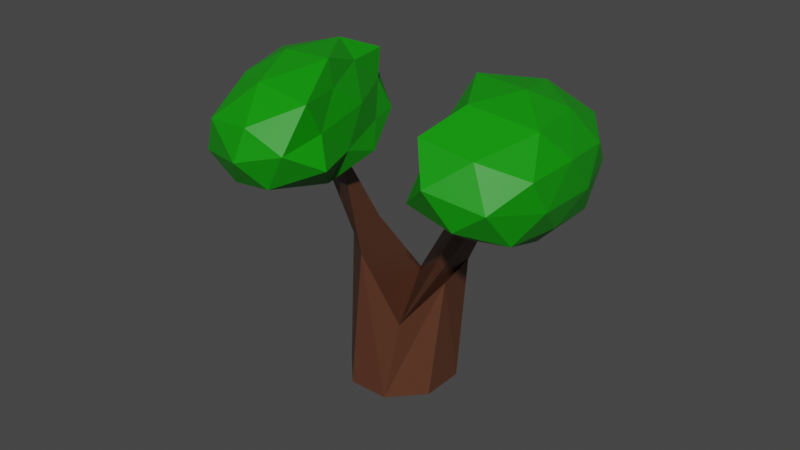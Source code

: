 # Source: Tile_Tree_1.blend  (saved by Blender 3.5.10; exported with 4.5.12 LTS)
import bpy
from mathutils import Matrix  # noqa: F401  (used for matrix-valued properties, if any)

bpy.ops.wm.read_factory_settings(use_empty=True)
scene = bpy.context.scene
scene.name = 'Scene'

# ---- collections
col_collection = bpy.data.collections.new('Collection'); scene.collection.children.link(col_collection)

# ---- materials (node trees are filled in below, after node groups)
mat_material_003 = bpy.data.materials.new('Material.003')
mat_material_003.use_transparent_shadow = False
mat_material_001 = bpy.data.materials.new('Material.001')
mat_material_001.use_transparent_shadow = False

# ---- material node trees
mat_material_003.use_nodes = True; mat_material_003.node_tree.nodes.clear()
_N = mat_material_003.node_tree.nodes; _L = mat_material_003.node_tree.links
n0 = _N.new('ShaderNodeBsdfPrincipled'); n0.name = 'Principled BSDF'; n0.location = (10, 300)
n0.distribution = 'GGX'
n0.subsurface_method = 'RANDOM_WALK_SKIN'
n0.inputs[0].default_value = (0.003556, 0.3111, 0.0, 1.0)
n0.inputs[3].default_value = 1.45
n0.inputs[27].default_value = (0.0, 0.0, 0.0, 1.0)
n0.inputs[28].default_value = 1.0
n1 = _N.new('ShaderNodeOutputMaterial'); n1.name = 'Material Output'; n1.location = (300, 300)
_L.new(n0.outputs[0], n1.inputs[0])
n1.is_active_output = True
mat_material_001.use_nodes = True; mat_material_001.node_tree.nodes.clear()
_N = mat_material_001.node_tree.nodes; _L = mat_material_001.node_tree.links
n0 = _N.new('ShaderNodeBsdfPrincipled'); n0.name = 'Principled BSDF'; n0.location = (10, 300)
n0.distribution = 'GGX'
n0.subsurface_method = 'RANDOM_WALK_SKIN'
n0.inputs[0].default_value = (0.1022, 0.03657, 0.01799, 1.0)
n0.inputs[3].default_value = 1.45
n0.inputs[27].default_value = (0.0, 0.0, 0.0, 1.0)
n0.inputs[28].default_value = 1.0
n1 = _N.new('ShaderNodeOutputMaterial'); n1.name = 'Material Output'; n1.location = (300, 300)
_L.new(n0.outputs[0], n1.inputs[0])
n1.is_active_output = True

# ---- world
world_world = bpy.data.worlds.new('World'); scene.world = world_world
world_world.use_nodes = True; world_world.node_tree.nodes.clear()
_N = world_world.node_tree.nodes; _L = world_world.node_tree.links
n0 = _N.new('ShaderNodeOutputWorld'); n0.name = 'World Output'; n0.location = (300, 300)
n1 = _N.new('ShaderNodeBackground'); n1.name = 'Background'; n1.location = (10, 300)
n1.inputs[0].default_value = (0.05088, 0.05088, 0.05088, 1.0)
_L.new(n1.outputs[0], n0.inputs[0])
n0.is_active_output = True
world_world.color = (0.05088, 0.05088, 0.05088)
world_world.use_sun_shadow = False
world_world.sun_shadow_jitter_overblur = 0.0

# ---- meshes
me_icosphere_004 = bpy.data.meshes.new('Icosphere.004')
me_icosphere_004.from_pydata([(-0.005522, 0.0, -0.8874), (0.7236, -0.3911, -0.4472), (-0.2764, -0.6296, -0.4472), (-0.8944, 0.0, -0.4472), (-0.315, 0.5107, -0.4543), (0.7236, 0.5257, -0.4472), (0.2764, -0.6559, 0.4472), (-0.7236, -0.4522, 0.4472), (-0.7236, 0.5257, 0.4472), (0.2377, 0.5107, 0.4401), (0.8944, 0.0, 0.4472), (0.0, 0.0, 1.0), (-0.1625, -0.5, -0.8507), (0.4253, -0.309, -0.8507), (0.2629, -0.7216, -0.5257), (0.8506, 0.0, -0.5257), (0.4253, 0.309, -0.8507), (-0.5257, 0.0, -0.8507), (-0.6882, -0.4265, -0.5257), (-0.1625, 0.5, -0.8507), (-0.6882, 0.5, -0.5257), (0.2242, 0.4691, -0.5328), (0.9511, -0.1744, 0.0), (0.9511, 0.309, 0.0), (0.0, -0.7318, 0.0), (0.5878, -0.6744, 0.0), (-0.9511, -0.2355, 0.0), (-0.5878, -0.588, 0.0), (-0.6264, 0.4691, -0.007095), (-0.9511, 0.309, 0.0), (0.5491, 0.4691, -0.007095), (-0.0485, 0.5734, -0.008905), (0.6882, -0.4528, 0.5257), (-0.2629, -0.588, 0.5257), (-0.8506, 0.0, 0.5257), (-0.3015, 0.4691, 0.5186), (0.6882, 0.5, 0.5257), (0.1625, -0.3525, 0.8507), (0.5257, 0.0, 0.8507), (-0.4253, -0.309, 0.8507), (-0.4253, 0.309, 0.8507), (0.1625, 0.5, 0.8507)], [], [(0, 13, 12), (1, 13, 15), (0, 12, 17), (0, 17, 19), (0, 19, 16), (1, 15, 22), (2, 14, 24), (3, 18, 26), (4, 20, 28), (5, 21, 30), (1, 22, 25), (2, 24, 27), (3, 26, 29), (4, 28, 31), (5, 30, 23), (6, 32, 37), (7, 33, 39), (8, 34, 40), (9, 35, 41), (10, 36, 38), (38, 41, 11), (38, 36, 41), (36, 9, 41), (41, 40, 11), (41, 35, 40), (35, 8, 40), (40, 39, 11), (40, 34, 39), (34, 7, 39), (39, 37, 11), (39, 33, 37), (33, 6, 37), (37, 38, 11), (37, 32, 38), (32, 10, 38), (23, 36, 10), (23, 30, 36), (30, 9, 36), (31, 35, 9), (31, 28, 35), (28, 8, 35), (29, 34, 8), (29, 26, 34), (26, 7, 34), (27, 33, 7), (27, 24, 33), (24, 6, 33), (25, 32, 6), (25, 22, 32), (22, 10, 32), (30, 31, 9), (30, 21, 31), (21, 4, 31), (28, 29, 8), (28, 20, 29), (20, 3, 29), (26, 27, 7), (26, 18, 27), (18, 2, 27), (24, 25, 6), (24, 14, 25), (14, 1, 25), (22, 23, 10), (22, 15, 23), (15, 5, 23), (16, 21, 5), (16, 19, 21), (19, 4, 21), (19, 20, 4), (19, 17, 20), (17, 3, 20), (17, 18, 3), (17, 12, 18), (12, 2, 18), (15, 16, 5), (15, 13, 16), (13, 0, 16), (12, 14, 2), (12, 13, 14), (13, 1, 14)])
_uv = me_icosphere_004.uv_layers.new(name='UVMap')
_uv.uv.foreach_set('vector', [0.9248, 0.816, 0.9248, 0.816, 0.9248, 0.816, 0.9248, 0.816, 0.9248, 0.816, 0.9248, 0.816, 0.9248, 0.816, 0.9248, 0.816, 0.9248, 0.816, 0.9248, 0.816, 0.9248, 0.816, 0.9248, 0.816, 0.9248, 0.816, 0.9248, 0.816, 0.9248, 0.816, 0.9248, 0.816, 0.9248, 0.816, 0.9248, 0.816, 0.9248, 0.816, 0.9248, 0.816, 0.9248, 0.816, 0.9248, 0.816, 0.9248, 0.816, 0.9248, 0.816, 0.9248, 0.816, 0.9248, 0.816, 0.9248, 0.816, 0.9248, 0.816, 0.9248, 0.816, 0.9248, 0.816, 0.9248, 0.816, 0.9248, 0.816, 0.9248, 0.816, 0.9248, 0.816, 0.9248, 0.816, 0.9248, 0.816, 0.9248, 0.816, 0.9248, 0.816, 0.9248, 0.816, 0.9248, 0.816, 0.9248, 0.816, 0.9248, 0.816, 0.9248, 0.816, 0.9248, 0.816, 0.9248, 0.816, 0.9248, 0.816, 0.9248, 0.816, 0.9248, 0.816, 0.9248, 0.816, 0.9248, 0.816, 0.9248, 0.816, 0.9248, 0.816, 0.9248, 0.816, 0.9248, 0.816, 0.9248, 0.816, 0.9248, 0.816, 0.9248, 0.816, 0.9248, 0.816, 0.9248, 0.816, 0.9248, 0.816, 0.9248, 0.816, 0.9248, 0.816, 0.9248, 0.816, 0.9248, 0.816, 0.9248, 0.816, 0.9248, 0.816, 0.9248, 0.816, 0.9248, 0.816, 0.9248, 0.816, 0.9248, 0.816, 0.9248, 0.816, 0.9248, 0.816, 0.9248, 0.816, 0.9248, 0.816, 0.9248, 0.816, 0.9248, 0.816, 0.9248, 0.816, 0.9248, 0.816, 0.9248, 0.816, 0.9248, 0.816, 0.9248, 0.816, 0.9248, 0.816, 0.9248, 0.816, 0.9248, 0.816, 0.9248, 0.816, 0.9248, 0.816, 0.9248, 0.816, 0.9248, 0.816, 0.9248, 0.816, 0.9248, 0.816, 0.9248, 0.816, 0.9248, 0.816, 0.9248, 0.816, 0.9248, 0.816, 0.9248, 0.816, 0.9248, 0.816, 0.9248, 0.816, 0.9248, 0.816, 0.9248, 0.816, 0.9248, 0.816, 0.9248, 0.816, 0.9248, 0.816, 0.9248, 0.816, 0.9248, 0.816, 0.9248, 0.816, 0.9248, 0.816, 0.9248, 0.816, 0.9248, 0.816, 0.9248, 0.816, 0.9248, 0.816, 0.9248, 0.816, 0.9248, 0.816, 0.9248, 0.816, 0.9248, 0.816, 0.9248, 0.816, 0.9248, 0.816, 0.9248, 0.816, 0.9248, 0.816, 0.9248, 0.816, 0.9248, 0.816, 0.9248, 0.816, 0.9248, 0.816, 0.9248, 0.816, 0.9248, 0.816, 0.9248, 0.816, 0.9248, 0.816, 0.9248, 0.816, 0.9248, 0.816, 0.9248, 0.816, 0.9248, 0.816, 0.9248, 0.816, 0.9248, 0.816, 0.9248, 0.816, 0.9248, 0.816, 0.9248, 0.816, 0.9248, 0.816, 0.9248, 0.816, 0.9248, 0.816, 0.9248, 0.816, 0.9248, 0.816, 0.9248, 0.816, 0.9248, 0.816, 0.9248, 0.816, 0.9248, 0.816, 0.9248, 0.816, 0.9248, 0.816, 0.9248, 0.816, 0.9248, 0.816, 0.9248, 0.816, 0.9248, 0.816, 0.9248, 0.816, 0.9248, 0.816, 0.9248, 0.816, 0.9248, 0.816, 0.9248, 0.816, 0.9248, 0.816, 0.9248, 0.816, 0.9248, 0.816, 0.9248, 0.816, 0.9248, 0.816, 0.9248, 0.816, 0.9248, 0.816, 0.9248, 0.816, 0.9248, 0.816, 0.9248, 0.816, 0.9248, 0.816, 0.9248, 0.816, 0.9248, 0.816, 0.9248, 0.816, 0.9248, 0.816, 0.9248, 0.816, 0.9248, 0.816, 0.9248, 0.816, 0.9248, 0.816, 0.9248, 0.816, 0.9248, 0.816, 0.9248, 0.816, 0.9248, 0.816, 0.9248, 0.816, 0.9248, 0.816, 0.9248, 0.816, 0.9248, 0.816, 0.9248, 0.816, 0.9248, 0.816, 0.9248, 0.816, 0.9248, 0.816, 0.9248, 0.816, 0.9248, 0.816, 0.9248, 0.816, 0.9248, 0.816, 0.9248, 0.816, 0.9248, 0.816, 0.9248, 0.816, 0.9248, 0.816, 0.9248, 0.816, 0.9248, 0.816, 0.9248, 0.816, 0.9248, 0.816, 0.9248, 0.816, 0.9248, 0.816, 0.9248, 0.816, 0.9248, 0.816, 0.9248, 0.816, 0.9248, 0.816, 0.9248, 0.816, 0.9248, 0.816, 0.9248, 0.816, 0.9248, 0.816, 0.9248, 0.816, 0.9248, 0.816, 0.9248, 0.816, 0.9248, 0.816, 0.9248, 0.816, 0.9248, 0.816, 0.9248, 0.816, 0.9248, 0.816, 0.9248, 0.816, 0.9248, 0.816, 0.9248, 0.816, 0.9248, 0.816, 0.9248, 0.816, 0.9248, 0.816, 0.9248, 0.816, 0.9248, 0.816, 0.9248, 0.816, 0.9248, 0.816, 0.9248, 0.816, 0.9248, 0.816, 0.9248, 0.816, 0.9248, 0.816, 0.9248, 0.816, 0.9248, 0.816, 0.9248, 0.816, 0.9248, 0.816, 0.9248, 0.816, 0.9248, 0.816, 0.9248, 0.816, 0.9248, 0.816, 0.9248, 0.816, 0.9248, 0.816])
me_icosphere_004.materials.append(mat_material_003)
me_icosphere_004.update()
me_icosphere_001 = bpy.data.meshes.new('Icosphere.001')
me_icosphere_001.from_pydata([(-0.005522, 0.0, -0.8874), (0.7236, -0.3911, -0.4472), (-0.2764, -0.6296, -0.4472), (-0.8944, 0.0, -0.4472), (-0.315, 0.5107, -0.4543), (0.7236, 0.5257, -0.4472), (0.2764, -0.6559, 0.4472), (-0.7236, -0.4522, 0.4472), (-0.7236, 0.5257, 0.4472), (0.2377, 0.5107, 0.4401), (0.8944, 0.0, 0.4472), (0.0, 0.0, 1.0), (-0.1625, -0.5, -0.8507), (0.4253, -0.309, -0.8507), (0.2629, -0.7216, -0.5257), (0.8506, 0.0, -0.5257), (0.4253, 0.309, -0.8507), (-0.5257, 0.0, -0.8507), (-0.6882, -0.4265, -0.5257), (-0.1625, 0.5, -0.8507), (-0.6882, 0.5, -0.5257), (0.2242, 0.4691, -0.5328), (0.9511, -0.1744, 0.0), (0.9511, 0.309, 0.0), (0.0, -0.7318, 0.0), (0.5878, -0.6744, 0.0), (-0.9511, -0.2355, 0.0), (-0.5878, -0.588, 0.0), (-0.6264, 0.4691, -0.007095), (-0.9511, 0.309, 0.0), (0.5491, 0.4691, -0.007095), (-0.0485, 0.5734, -0.008905), (0.6882, -0.4528, 0.5257), (-0.2629, -0.588, 0.5257), (-0.8506, 0.0, 0.5257), (-0.3015, 0.4691, 0.5186), (0.6882, 0.5, 0.5257), (0.1625, -0.3525, 0.8507), (0.5257, 0.0, 0.8507), (-0.4253, -0.309, 0.8507), (-0.4253, 0.309, 0.8507), (0.1625, 0.5, 0.8507)], [], [(0, 13, 12), (1, 13, 15), (0, 12, 17), (0, 17, 19), (0, 19, 16), (1, 15, 22), (2, 14, 24), (3, 18, 26), (4, 20, 28), (5, 21, 30), (1, 22, 25), (2, 24, 27), (3, 26, 29), (4, 28, 31), (5, 30, 23), (6, 32, 37), (7, 33, 39), (8, 34, 40), (9, 35, 41), (10, 36, 38), (38, 41, 11), (38, 36, 41), (36, 9, 41), (41, 40, 11), (41, 35, 40), (35, 8, 40), (40, 39, 11), (40, 34, 39), (34, 7, 39), (39, 37, 11), (39, 33, 37), (33, 6, 37), (37, 38, 11), (37, 32, 38), (32, 10, 38), (23, 36, 10), (23, 30, 36), (30, 9, 36), (31, 35, 9), (31, 28, 35), (28, 8, 35), (29, 34, 8), (29, 26, 34), (26, 7, 34), (27, 33, 7), (27, 24, 33), (24, 6, 33), (25, 32, 6), (25, 22, 32), (22, 10, 32), (30, 31, 9), (30, 21, 31), (21, 4, 31), (28, 29, 8), (28, 20, 29), (20, 3, 29), (26, 27, 7), (26, 18, 27), (18, 2, 27), (24, 25, 6), (24, 14, 25), (14, 1, 25), (22, 23, 10), (22, 15, 23), (15, 5, 23), (16, 21, 5), (16, 19, 21), (19, 4, 21), (19, 20, 4), (19, 17, 20), (17, 3, 20), (17, 18, 3), (17, 12, 18), (12, 2, 18), (15, 16, 5), (15, 13, 16), (13, 0, 16), (12, 14, 2), (12, 13, 14), (13, 1, 14)])
_uv = me_icosphere_001.uv_layers.new(name='UVMap')
_uv.uv.foreach_set('vector', [0.9248, 0.816, 0.9248, 0.816, 0.9248, 0.816, 0.9248, 0.816, 0.9248, 0.816, 0.9248, 0.816, 0.9248, 0.816, 0.9248, 0.816, 0.9248, 0.816, 0.9248, 0.816, 0.9248, 0.816, 0.9248, 0.816, 0.9248, 0.816, 0.9248, 0.816, 0.9248, 0.816, 0.9248, 0.816, 0.9248, 0.816, 0.9248, 0.816, 0.9248, 0.816, 0.9248, 0.816, 0.9248, 0.816, 0.9248, 0.816, 0.9248, 0.816, 0.9248, 0.816, 0.9248, 0.816, 0.9248, 0.816, 0.9248, 0.816, 0.9248, 0.816, 0.9248, 0.816, 0.9248, 0.816, 0.9248, 0.816, 0.9248, 0.816, 0.9248, 0.816, 0.9248, 0.816, 0.9248, 0.816, 0.9248, 0.816, 0.9248, 0.816, 0.9248, 0.816, 0.9248, 0.816, 0.9248, 0.816, 0.9248, 0.816, 0.9248, 0.816, 0.9248, 0.816, 0.9248, 0.816, 0.9248, 0.816, 0.9248, 0.816, 0.9248, 0.816, 0.9248, 0.816, 0.9248, 0.816, 0.9248, 0.816, 0.9248, 0.816, 0.9248, 0.816, 0.9248, 0.816, 0.9248, 0.816, 0.9248, 0.816, 0.9248, 0.816, 0.9248, 0.816, 0.9248, 0.816, 0.9248, 0.816, 0.9248, 0.816, 0.9248, 0.816, 0.9248, 0.816, 0.9248, 0.816, 0.9248, 0.816, 0.9248, 0.816, 0.9248, 0.816, 0.9248, 0.816, 0.9248, 0.816, 0.9248, 0.816, 0.9248, 0.816, 0.9248, 0.816, 0.9248, 0.816, 0.9248, 0.816, 0.9248, 0.816, 0.9248, 0.816, 0.9248, 0.816, 0.9248, 0.816, 0.9248, 0.816, 0.9248, 0.816, 0.9248, 0.816, 0.9248, 0.816, 0.9248, 0.816, 0.9248, 0.816, 0.9248, 0.816, 0.9248, 0.816, 0.9248, 0.816, 0.9248, 0.816, 0.9248, 0.816, 0.9248, 0.816, 0.9248, 0.816, 0.9248, 0.816, 0.9248, 0.816, 0.9248, 0.816, 0.9248, 0.816, 0.9248, 0.816, 0.9248, 0.816, 0.9248, 0.816, 0.9248, 0.816, 0.9248, 0.816, 0.9248, 0.816, 0.9248, 0.816, 0.9248, 0.816, 0.9248, 0.816, 0.9248, 0.816, 0.9248, 0.816, 0.9248, 0.816, 0.9248, 0.816, 0.9248, 0.816, 0.9248, 0.816, 0.9248, 0.816, 0.9248, 0.816, 0.9248, 0.816, 0.9248, 0.816, 0.9248, 0.816, 0.9248, 0.816, 0.9248, 0.816, 0.9248, 0.816, 0.9248, 0.816, 0.9248, 0.816, 0.9248, 0.816, 0.9248, 0.816, 0.9248, 0.816, 0.9248, 0.816, 0.9248, 0.816, 0.9248, 0.816, 0.9248, 0.816, 0.9248, 0.816, 0.9248, 0.816, 0.9248, 0.816, 0.9248, 0.816, 0.9248, 0.816, 0.9248, 0.816, 0.9248, 0.816, 0.9248, 0.816, 0.9248, 0.816, 0.9248, 0.816, 0.9248, 0.816, 0.9248, 0.816, 0.9248, 0.816, 0.9248, 0.816, 0.9248, 0.816, 0.9248, 0.816, 0.9248, 0.816, 0.9248, 0.816, 0.9248, 0.816, 0.9248, 0.816, 0.9248, 0.816, 0.9248, 0.816, 0.9248, 0.816, 0.9248, 0.816, 0.9248, 0.816, 0.9248, 0.816, 0.9248, 0.816, 0.9248, 0.816, 0.9248, 0.816, 0.9248, 0.816, 0.9248, 0.816, 0.9248, 0.816, 0.9248, 0.816, 0.9248, 0.816, 0.9248, 0.816, 0.9248, 0.816, 0.9248, 0.816, 0.9248, 0.816, 0.9248, 0.816, 0.9248, 0.816, 0.9248, 0.816, 0.9248, 0.816, 0.9248, 0.816, 0.9248, 0.816, 0.9248, 0.816, 0.9248, 0.816, 0.9248, 0.816, 0.9248, 0.816, 0.9248, 0.816, 0.9248, 0.816, 0.9248, 0.816, 0.9248, 0.816, 0.9248, 0.816, 0.9248, 0.816, 0.9248, 0.816, 0.9248, 0.816, 0.9248, 0.816, 0.9248, 0.816, 0.9248, 0.816, 0.9248, 0.816, 0.9248, 0.816, 0.9248, 0.816, 0.9248, 0.816, 0.9248, 0.816, 0.9248, 0.816, 0.9248, 0.816, 0.9248, 0.816, 0.9248, 0.816, 0.9248, 0.816, 0.9248, 0.816, 0.9248, 0.816, 0.9248, 0.816, 0.9248, 0.816, 0.9248, 0.816, 0.9248, 0.816, 0.9248, 0.816, 0.9248, 0.816, 0.9248, 0.816, 0.9248, 0.816, 0.9248, 0.816, 0.9248, 0.816, 0.9248, 0.816, 0.9248, 0.816, 0.9248, 0.816, 0.9248, 0.816, 0.9248, 0.816, 0.9248, 0.816, 0.9248, 0.816, 0.9248, 0.816, 0.9248, 0.816, 0.9248, 0.816, 0.9248, 0.816, 0.9248, 0.816, 0.9248, 0.816, 0.9248, 0.816, 0.9248, 0.816, 0.9248, 0.816, 0.9248, 0.816, 0.9248, 0.816, 0.9248, 0.816, 0.9248, 0.816, 0.9248, 0.816, 0.9248, 0.816, 0.9248, 0.816, 0.9248, 0.816, 0.9248, 0.816, 0.9248, 0.816, 0.9248, 0.816, 0.9248, 0.816, 0.9248, 0.816, 0.9248, 0.816, 0.9248, 0.816, 0.9248, 0.816, 0.9248, 0.816])
me_icosphere_001.materials.append(mat_material_003)
me_icosphere_001.update()
me_cube_001 = bpy.data.meshes.new('Cube.001')
me_cube_001.from_pydata([(-0.4109, -1.0, -1.0), (-1.0, -0.4109, -1.0), (-0.7504, -0.5332, 1.394), (-0.08194, -1.043, 1.394), (-1.0, 0.4109, -1.0), (-0.4109, 1.0, -1.0), (-0.3697, 0.9391, 0.387), (-0.8687, 0.281, 1.394), (1.0, -0.4109, -1.0), (0.4109, -1.0, -1.0), (0.7323, -0.9391, 0.387), (1.231, -0.281, 1.0), (0.4109, 1.0, -1.0), (1.0, 0.4109, -1.0), (1.113, 0.5332, 1.076), (0.4446, 0.9626, 0.451), (1.232, 0.7099, 2.551), (1.987, 0.4262, 2.551), (1.84, -0.2459, 2.551), (-0.8546, -0.8379, 2.482), (-1.523, -0.4992, 2.482), (-1.641, 0.04222, 2.482)], [], [(9, 3, 0), (13, 14, 11), (14, 10, 11), (1, 7, 4), (5, 15, 12), (0, 3, 1), (6, 5, 7), (14, 13, 15), (10, 9, 11), (4, 5, 12, 13, 8, 9, 0, 1), (7, 1, 2), (3, 9, 10), (15, 13, 12), (15, 5, 6), (11, 8, 13), (11, 9, 8), (1, 3, 2), (7, 5, 4), (6, 10, 16), (10, 6, 3), (3, 7, 21, 19), (7, 3, 6), (6, 14, 15), (18, 17, 16), (10, 17, 18), (14, 6, 17), (19, 21, 20), (7, 2, 20, 21), (2, 3, 19, 20), (17, 10, 14), (16, 10, 18), (17, 6, 16)])
_uv = me_cube_001.uv_layers.new(name='UVMap')
_uv.uv.foreach_set('vector', [0.375, 0.8236, 0.625, 0.9264, 0.375, 0.9264, 0.375, 0.5736, 0.625, 0.5736, 0.625, 0.6764, 0.625, 0.5736, 0.6986, 0.75, 0.625, 0.6764, 0.375, 0.07364, 0.625, 0.1764, 0.375, 0.1764, 0.375, 0.3236, 0.625, 0.4264, 0.375, 0.4264, 0.375, 0.0, 0.625, 0.0, 0.375, 0.07364, 0.625, 0.3236, 0.375, 0.3236, 0.625, 0.1764, 0.625, 0.5736, 0.375, 0.5736, 0.625, 0.4264, 0.625, 0.8236, 0.375, 0.8236, 0.625, 0.6764, 0.125, 0.5736, 0.1986, 0.5, 0.3014, 0.5, 0.375, 0.5736, 0.375, 0.6764, 0.3014, 0.75, 0.1986, 0.75, 0.125, 0.6764, 0.625, 0.1764, 0.375, 0.07364, 0.625, 0.07364, 0.625, 0.9264, 0.375, 0.8236, 0.625, 0.8236, 0.625, 0.4264, 0.375, 0.5736, 0.375, 0.4264, 0.625, 0.4264, 0.375, 0.3236, 0.625, 0.3236, 0.625, 0.6764, 0.375, 0.6764, 0.375, 0.5736, 0.625, 0.6764, 0.375, 0.8236, 0.375, 0.6764, 0.375, 0.07364, 0.625, 0.0, 0.625, 0.07364, 0.625, 0.1764, 0.375, 0.3236, 0.375, 0.1764, 0.8014, 0.5, 0.6986, 0.75, 0.8014, 0.5, 0.6986, 0.75, 0.8014, 0.5, 0.8014, 0.75, 0.8014, 0.75, 0.875, 0.5736, 0.875, 0.5736, 0.8014, 0.75, 0.875, 0.5736, 0.8014, 0.75, 0.8014, 0.5, 0.8014, 0.5, 0.625, 0.5736, 0.6986, 0.5, 0.6986, 0.75, 0.625, 0.5736, 0.8014, 0.5, 0.6986, 0.75, 0.625, 0.5736, 0.6986, 0.75, 0.625, 0.5736, 0.8014, 0.5, 0.625, 0.5736, 0.8014, 0.75, 0.875, 0.5736, 0.875, 0.6764, 0.625, 0.1764, 0.625, 0.07364, 0.625, 0.07364, 0.625, 0.1764, 0.625, 0.07364, 0.625, 0.0, 0.625, 0.0, 0.625, 0.07364, 0.625, 0.5736, 0.6986, 0.75, 0.625, 0.5736, 0.8014, 0.5, 0.6986, 0.75, 0.6986, 0.75, 0.625, 0.5736, 0.8014, 0.5, 0.8014, 0.5])
me_cube_001.materials.append(mat_material_001)
me_cube_001.update()

# ---- objects
ob_icosphere_004 = bpy.data.objects.new('Icosphere.004', me_icosphere_004)
ob_icosphere_001 = bpy.data.objects.new('Icosphere.001', me_icosphere_001)
ob_cube_001 = bpy.data.objects.new('Cube.001', me_cube_001)

# ---- transforms, parenting, visibility, modifiers, constraints
ob_icosphere_004.location = (0.7271, -0.06343, 3.166)
ob_icosphere_004.rotation_euler = (0.2182, 0.04615, -4.436)
ob_icosphere_004.scale = (0.8683, 0.7175, 0.4489)
ob_icosphere_001.location = (-0.6549, -0.3837, 3.202)
ob_icosphere_001.rotation_euler = (0.2574, 0.02016, -1.213)
ob_icosphere_001.scale = (0.8422, 0.6959, 0.4354)
ob_cube_001.location = (-0.05955, -0.08928, 1.767)
ob_cube_001.scale = (0.3564, 0.3807, 0.4459)

# ---- collection membership
col_collection.objects.link(ob_icosphere_004)
col_collection.objects.link(ob_icosphere_001)
col_collection.objects.link(ob_cube_001)

# ---- scene / render settings (as saved in the file)
scene.frame_start = 1; scene.frame_end = 250; scene.frame_set(1)
scene.render.engine = 'BLENDER_EEVEE_NEXT'
scene.cycles.sampling_pattern = 'TABULATED_SOBOL'
scene.cycles.use_light_tree = False
scene.view_settings.view_transform = 'Filmic'
bpy.context.view_layer.update()

# ---- added for rendering (the .blend has no active camera and no usable light): camera, sun
cam_auto = bpy.data.cameras.new('AutoCamera')
cam_auto.lens = 50.0
cam_auto.sensor_width = 36.0
cam_auto.clip_end = 1000.0
ob_auto_camera = bpy.data.objects.new('AutoCamera', cam_auto)
scene.collection.objects.link(ob_auto_camera)
ob_auto_camera.location = (4.17342, -5.20603, 5.855)
ob_auto_camera.rotation_euler = (1.09748, -7.21219e-08, 0.694738)
scene.camera = ob_auto_camera
light_auto_sun = bpy.data.lights.new('AutoSun', 'SUN')
light_auto_sun.energy = 3.0
light_auto_sun.angle = 0.0523599
ob_auto_sun = bpy.data.objects.new('AutoSun', light_auto_sun)
scene.collection.objects.link(ob_auto_sun)
ob_auto_sun.rotation_euler = (0.872665, 0.174533, 0.523599)
bpy.context.view_layer.update()
